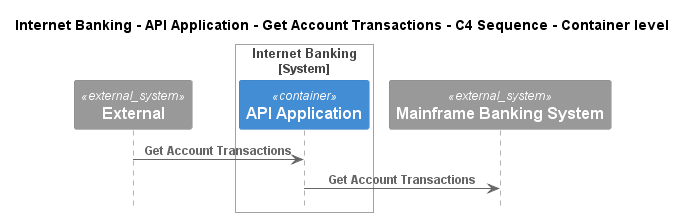

The diagram above was rendered by PlantUML. Its source (embedded in the PNG):
@startuml
!pragma layout smetana
!include ..\..\..\..\..\..\.c4s\C4_Sequence.puml

title Internet Banking - API Application - Get Account Transactions - C4 Sequence - Container level

System_Ext(C4InterFlow.SoftwareSystems.ExternalSystem, "External", "")

System_Boundary(BigBankPlc.SoftwareSystems.InternetBanking, "Internet Banking")
    Container(BigBankPlc.SoftwareSystems.InternetBanking.Containers.APIApplication, "API Application", "", "")
Boundary_End()
System_Ext(BigBankPlc.SoftwareSystems.MainframeBankingSystem, "Mainframe Banking System", "")

Rel(C4InterFlow.SoftwareSystems.ExternalSystem, BigBankPlc.SoftwareSystems.InternetBanking.Containers.APIApplication, "Get Account Transactions")
Rel(BigBankPlc.SoftwareSystems.InternetBanking.Containers.APIApplication, BigBankPlc.SoftwareSystems.MainframeBankingSystem, "Get Account Transactions")


@enduml